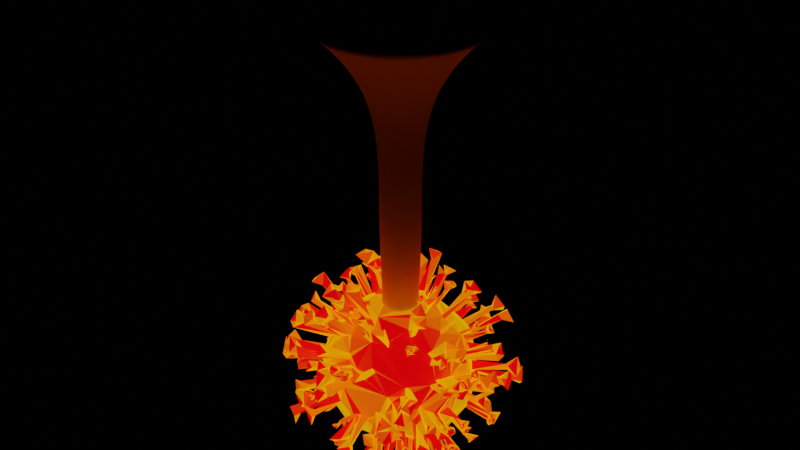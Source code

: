 # Source: Virus_2.blend  (saved by Blender 4.3.34; exported with 4.5.12 LTS)
import bpy
from mathutils import Matrix  # noqa: F401  (used for matrix-valued properties, if any)

bpy.ops.wm.read_factory_settings(use_empty=True)
scene = bpy.context.scene
scene.name = 'Scene'

# ---- collections
col_collection = bpy.data.collections.new('Collection'); scene.collection.children.link(col_collection)

# ---- materials (node trees are filled in below, after node groups)
mat_material_001 = bpy.data.materials.new('Material.001')

# ---- node groups
ng_geometry_nodes = bpy.data.node_groups.new('Geometry Nodes', 'GeometryNodeTree')
_s = ng_geometry_nodes.interface.new_socket(name='Geometry', in_out='OUTPUT', socket_type='NodeSocketGeometry')
_s = ng_geometry_nodes.interface.new_socket(name='Geometry', in_out='INPUT', socket_type='NodeSocketGeometry')
ng_geometry_nodes.is_modifier = True
_N = ng_geometry_nodes.nodes; _L = ng_geometry_nodes.links
n0 = _N.new('NodeGroupInput'); n0.name = 'Group Input'; n0.location = (-340, 0)
n1 = _N.new('NodeGroupOutput'); n1.name = 'Group Output'; n1.location = (200, 0)
n2 = _N.new('GeometryNodeCurveToMesh'); n2.name = 'Curve to Mesh'; n2.location = (8, 9)
n3 = _N.new('GeometryNodeCurvePrimitiveCircle'); n3.name = 'Curve Circle'; n3.location = (-350, -129)
n4 = _N.new('GeometryNodeInputNamedAttribute'); n4.name = 'Named Attribute'; n4.location = (-17, 9)
n4.inputs[0].default_value = 'radius'
n5 = _N.new('GeometryNodeSwitch'); n5.name = 'Switch'; n5.location = (-17, 9)
n5.input_type = 'FLOAT'
n5.inputs[1].default_value = 1.0
_L.new(n2.outputs[0], n1.inputs[0])
_L.new(n0.outputs[0], n2.inputs[0])
_L.new(n3.outputs[0], n2.inputs[1])
_L.new(n4.outputs[1], n5.inputs[0])
_L.new(n4.outputs[0], n5.inputs[2])
_L.new(n5.outputs[0], n2.inputs[2])
n1.is_active_output = True
ng_geometry_nodes_001 = bpy.data.node_groups.new('Geometry Nodes.001', 'GeometryNodeTree')
_s = ng_geometry_nodes_001.interface.new_socket(name='Geometry', in_out='OUTPUT', socket_type='NodeSocketGeometry')
_s = ng_geometry_nodes_001.interface.new_socket(name='Geometry', in_out='INPUT', socket_type='NodeSocketGeometry')
_s = ng_geometry_nodes_001.interface.new_socket(name='Object', in_out='INPUT', socket_type='NodeSocketObject')
ng_geometry_nodes_001.is_modifier = True
_N = ng_geometry_nodes_001.nodes; _L = ng_geometry_nodes_001.links
n0 = _N.new('NodeGroupInput'); n0.name = 'Group Input'; n0.location = (-905, -32)
n1 = _N.new('NodeGroupOutput'); n1.name = 'Group Output'; n1.location = (1085, -4)
n2 = _N.new('GeometryNodeInstanceOnPoints'); n2.name = 'Instance on Points'; n2.location = (101, -131)
n3 = _N.new('GeometryNodeJoinGeometry'); n3.name = 'Join Geometry'; n3.location = (484, 94)
n4 = _N.new('GeometryNodeObjectInfo'); n4.name = 'Object Info'; n4.location = (-462, -235)
n4.inputs[1].default_value = True
n5 = _N.new('FunctionNodeAlignRotationToVector'); n5.name = 'Align Rotation to Vector'; n5.location = (-231, -369)
n6 = _N.new('GeometryNodeInputNormal'); n6.name = 'Normal'; n6.location = (-518, -551)
n6.legacy_corner_normals = True
n7 = _N.new('GeometryNodeDeleteGeometry'); n7.name = 'Delete Geometry'; n7.location = (-265, -88)
n8 = _N.new('FunctionNodeRandomValue'); n8.name = 'Random Value'; n8.location = (-1140, -223)
n8.data_type = 'BOOLEAN'
n8.inputs[6].default_value = 0.5667
n9 = _N.new('FunctionNodeRandomValue'); n9.name = 'Random Value.001'; n9.location = (-220, -574)
n9.inputs[1].default_value = (0.3, 0.3, 0.3)
n9.inputs[2].default_value = 0.06
n9.inputs[3].default_value = 0.13
n10 = _N.new('ShaderNodeTexNoise'); n10.name = 'Noise Texture'; n10.location = (-992, -488)
n10.inputs[2].default_value = 6.2
n11 = _N.new('FunctionNodeCompare'); n11.name = 'Compare'; n11.location = (-743, -639)
n11.inputs[1].default_value = 0.37
n12 = _N.new('GeometryNodeRealizeInstances'); n12.name = 'Realize Instances'; n12.location = (725, 26)
n13 = _N.new('FunctionNodeCompare'); n13.name = 'Compare.001'; n13.location = (-751, -400)
n13.inputs[1].default_value = 0.44
n14 = _N.new('GeometryNodeSetMaterialIndex'); n14.name = 'Set Material Index'; n14.location = (905, 38)
_L.new(n2.outputs[0], n3.inputs[0])
_L.new(n0.outputs[0], n3.inputs[0])
_L.new(n14.outputs[0], n1.inputs[0])
_L.new(n4.outputs[4], n2.inputs[2])
_L.new(n0.outputs[1], n4.inputs[0])
_L.new(n5.outputs[0], n2.inputs[5])
_L.new(n6.outputs[0], n5.inputs[2])
_L.new(n7.outputs[0], n2.inputs[0])
_L.new(n0.outputs[0], n7.inputs[0])
_L.new(n9.outputs[1], n2.inputs[6])
_L.new(n10.outputs[0], n11.inputs[0])
_L.new(n3.outputs[0], n12.inputs[0])
_L.new(n10.outputs[0], n13.inputs[0])
_L.new(n13.outputs[0], n7.inputs[1])
_L.new(n12.outputs[0], n14.inputs[0])
n1.is_active_output = True
ng_smooth_by_angle = bpy.data.node_groups.new('Smooth by Angle', 'GeometryNodeTree')
_s = ng_smooth_by_angle.interface.new_socket(name='Mesh', in_out='OUTPUT', socket_type='NodeSocketGeometry')
_s = ng_smooth_by_angle.interface.new_socket(name='Mesh', in_out='INPUT', socket_type='NodeSocketGeometry')
_s = ng_smooth_by_angle.interface.new_socket(name='Angle', in_out='INPUT', socket_type='NodeSocketFloat')
_s.subtype = 'ANGLE'
_s.default_value = 0.5236
_s.min_value = 0.0
_s.max_value = 3.142
_s.description = 'Maximum face angle for smooth edges'
_s = ng_smooth_by_angle.interface.new_socket(name='Ignore Sharpness', in_out='INPUT', socket_type='NodeSocketBool')
_s.force_non_field = True
ng_smooth_by_angle.description = 'Set the sharpness of mesh edges based on the angle between the neighboring faces'
ng_smooth_by_angle.is_modifier = True
_N = ng_smooth_by_angle.nodes; _L = ng_smooth_by_angle.links
n0 = _N.new('GeometryNodeSetShadeSmooth'); n0.name = 'Set Shade Smooth'; n0.location = (120, -80)
n0.domain = 'EDGE'
n1 = _N.new('GeometryNodeSetShadeSmooth'); n1.name = 'Set Shade Smooth.001'; n1.location = (300, -80)
n2 = _N.new('NodeGroupOutput'); n2.name = 'Group Output'; n2.location = (480, -80)
n3 = _N.new('GeometryNodeInputMeshEdgeAngle'); n3.name = 'Edge Angle'; n3.location = (-440, -240)
n4 = _N.new('NodeGroupInput'); n4.name = 'Group Input'; n4.location = (-80, -80)
n5 = _N.new('GeometryNodeInputEdgeSmooth'); n5.name = 'Is Edge Smooth'; n5.location = (-260, -120)
n6 = _N.new('GeometryNodeInputShadeSmooth'); n6.name = 'Is Shade Smooth'; n6.location = (-440, -397)
n7 = _N.new('FunctionNodeCompare'); n7.name = 'Compare'; n7.location = (-260, -260)
n7.operation = 'LESS_EQUAL'
n7.inputs[6].default_value = (0.0, 0.0, 0.0, 0.0)
n7.inputs[7].default_value = (0.0, 0.0, 0.0, 0.0)
n8 = _N.new('FunctionNodeBooleanMath'); n8.name = 'Boolean Math.001'; n8.location = (-80, -260)
n9 = _N.new('NodeGroupInput'); n9.name = 'Group Input.001'; n9.location = (-440, -329)
n10 = _N.new('NodeGroupInput'); n10.name = 'Group Input.002'; n10.location = (-259, -189)
n11 = _N.new('FunctionNodeBooleanMath'); n11.name = 'Boolean Math'; n11.location = (-80, -149)
n11.operation = 'OR'
n12 = _N.new('FunctionNodeBooleanMath'); n12.name = 'Boolean Math.002'; n12.location = (-260, -380)
n12.operation = 'OR'
n13 = _N.new('NodeGroupInput'); n13.name = 'Group Input.003'; n13.location = (-440, -460)
_L.new(n3.outputs[0], n7.inputs[0])
_L.new(n1.outputs[0], n2.inputs[0])
_L.new(n9.outputs[1], n7.inputs[1])
_L.new(n7.outputs[0], n8.inputs[0])
_L.new(n4.outputs[0], n0.inputs[0])
_L.new(n0.outputs[0], n1.inputs[0])
_L.new(n8.outputs[0], n0.inputs[2])
_L.new(n10.outputs[2], n11.inputs[1])
_L.new(n5.outputs[0], n11.inputs[0])
_L.new(n11.outputs[0], n0.inputs[1])
_L.new(n13.outputs[2], n12.inputs[1])
_L.new(n6.outputs[0], n12.inputs[0])
_L.new(n12.outputs[0], n8.inputs[1])
n2.is_active_output = True

# ---- material node trees
mat_material_001.use_nodes = True; mat_material_001.node_tree.nodes.clear()
_N = mat_material_001.node_tree.nodes; _L = mat_material_001.node_tree.links
n0 = _N.new('ShaderNodeBsdfPrincipled'); n0.name = 'Principled BSDF'; n0.location = (10, 300)
n0.inputs[28].default_value = 1.0
n1 = _N.new('ShaderNodeOutputMaterial'); n1.name = 'Material Output'; n1.location = (300, 300)
n2 = _N.new('ShaderNodeValToRGB'); n2.name = 'Color Ramp'; n2.location = (-429, 290)
while len(n2.color_ramp.elements) > 1: n2.color_ramp.elements.remove(n2.color_ramp.elements[-1])
n2.color_ramp.elements[0].position = 0.1182; n2.color_ramp.elements[0].color = (0.8006, 0.0, 0.001999, 1.0)
_e = n2.color_ramp.elements.new(0.9591); _e.color = (0.8009, 0.4281, 0.0, 1.0)
n3 = _N.new('ShaderNodeLayerWeight'); n3.name = 'Layer Weight'; n3.location = (-773, 307)
_L.new(n0.outputs[0], n1.inputs[0])
_L.new(n2.outputs[0], n0.inputs[0])
_L.new(n3.outputs[1], n2.inputs[0])
_L.new(n2.outputs[0], n0.inputs[27])
n1.is_active_output = True

# ---- world
world_world = bpy.data.worlds.new('World'); scene.world = world_world
world_world.use_nodes = True; world_world.node_tree.nodes.clear()
_N = world_world.node_tree.nodes; _L = world_world.node_tree.links
n0 = _N.new('ShaderNodeOutputWorld'); n0.name = 'World Output'; n0.location = (300, 300)
n1 = _N.new('ShaderNodeBackground'); n1.name = 'Background'; n1.location = (10, 300)
n1.inputs[0].default_value = (0.05088, 0.05088, 0.05088, 1.0)
n1.inputs[1].default_value = 0.0
_L.new(n1.outputs[0], n0.inputs[0])
n0.is_active_output = True
world_world.color = (0.05088, 0.05088, 0.05088)
world_world.use_sun_shadow = False
world_world.sun_shadow_jitter_overblur = 0.0

# ---- meshes
me_icosphere = bpy.data.meshes.new('Icosphere')
me_icosphere.from_pydata([(0.0, 0.0, -1.0), (0.7236, -0.5257, -0.4472), (-0.2764, -0.8506, -0.4472), (-0.8944, 0.0, -0.4472), (-0.2764, 0.8506, -0.4472), (0.7236, 0.5257, -0.4472), (0.2764, -0.8506, 0.4472), (-0.7236, -0.5257, 0.4472), (-0.7236, 0.5257, 0.4472), (0.2764, 0.8506, 0.4472), (0.8944, 0.0, 0.4472), (0.0, 0.0, 1.0), (-0.1625, -0.5, -0.8507), (0.4253, -0.309, -0.8507), (0.2629, -0.809, -0.5257), (0.8506, 0.0, -0.5257), (0.4253, 0.309, -0.8507), (-0.5257, 0.0, -0.8507), (-0.6882, -0.5, -0.5257), (-0.1625, 0.5, -0.8507), (-0.6882, 0.5, -0.5257), (0.2629, 0.809, -0.5257), (0.9511, -0.309, 0.0), (0.9511, 0.309, 0.0), (0.0, -1.0, 0.0), (0.5878, -0.809, 0.0), (-0.9511, -0.309, 0.0), (-0.5878, -0.809, 0.0), (-0.5878, 0.809, 0.0), (-0.9511, 0.309, 0.0), (0.5878, 0.809, 0.0), (0.0, 1.0, 0.0), (0.6882, -0.5, 0.5257), (-0.2629, -0.809, 0.5257), (-0.8506, 0.0, 0.5257), (-0.2629, 0.809, 0.5257), (0.6882, 0.5, 0.5257), (0.1625, -0.5, 0.8507), (0.5257, 0.0, 0.8507), (-0.4253, -0.309, 0.8507), (-0.4253, 0.309, 0.8507), (0.1625, 0.5, 0.8507)], [], [(0, 13, 12), (1, 13, 15), (0, 12, 17), (0, 17, 19), (0, 19, 16), (1, 15, 22), (2, 14, 24), (3, 18, 26), (4, 20, 28), (5, 21, 30), (1, 22, 25), (2, 24, 27), (3, 26, 29), (4, 28, 31), (5, 30, 23), (6, 32, 37), (7, 33, 39), (8, 34, 40), (9, 35, 41), (10, 36, 38), (38, 41, 11), (38, 36, 41), (36, 9, 41), (41, 40, 11), (41, 35, 40), (35, 8, 40), (40, 39, 11), (40, 34, 39), (34, 7, 39), (39, 37, 11), (39, 33, 37), (33, 6, 37), (37, 38, 11), (37, 32, 38), (32, 10, 38), (23, 36, 10), (23, 30, 36), (30, 9, 36), (31, 35, 9), (31, 28, 35), (28, 8, 35), (29, 34, 8), (29, 26, 34), (26, 7, 34), (27, 33, 7), (27, 24, 33), (24, 6, 33), (25, 32, 6), (25, 22, 32), (22, 10, 32), (30, 31, 9), (30, 21, 31), (21, 4, 31), (28, 29, 8), (28, 20, 29), (20, 3, 29), (26, 27, 7), (26, 18, 27), (18, 2, 27), (24, 25, 6), (24, 14, 25), (14, 1, 25), (22, 23, 10), (22, 15, 23), (15, 5, 23), (16, 21, 5), (16, 19, 21), (19, 4, 21), (19, 20, 4), (19, 17, 20), (17, 3, 20), (17, 18, 3), (17, 12, 18), (12, 2, 18), (15, 16, 5), (15, 13, 16), (13, 0, 16), (12, 14, 2), (12, 13, 14), (13, 1, 14)])
me_icosphere.polygons.foreach_set('use_smooth', [True] * 80)
_uv = me_icosphere.uv_layers.new(name='UVMap')
_uv.uv.foreach_set('vector', [0.1818, 0.0, 0.2273, 0.07873, 0.1364, 0.07873, 0.2727, 0.1575, 0.3182, 0.07873, 0.3636, 0.1575, 0.9091, 0.0, 0.9545, 0.07873, 0.8636, 0.07873, 0.7273, 0.0, 0.7727, 0.07873, 0.6818, 0.07873, 0.5455, 0.0, 0.5909, 0.07873, 0.5, 0.07873, 0.2727, 0.1575, 0.3636, 0.1575, 0.3182, 0.2362, 0.09091, 0.1575, 0.1818, 0.1575, 0.1364, 0.2362, 0.8182, 0.1575, 0.9091, 0.1575, 0.8636, 0.2362, 0.6364, 0.1575, 0.7273, 0.1575, 0.6818, 0.2362, 0.4545, 0.1575, 0.5455, 0.1575, 0.5, 0.2362, 0.2727, 0.1575, 0.3182, 0.2362, 0.2273, 0.2362, 0.09091, 0.1575, 0.1364, 0.2362, 0.04546, 0.2362, 0.8182, 0.1575, 0.8636, 0.2362, 0.7727, 0.2362, 0.6364, 0.1575, 0.6818, 0.2362, 0.5909, 0.2362, 0.4545, 0.1575, 0.5, 0.2362, 0.4091, 0.2362, 0.1818, 0.3149, 0.2727, 0.3149, 0.2273, 0.3937, 0.0, 0.3149, 0.09091, 0.3149, 0.04546, 0.3937, 0.7273, 0.3149, 0.8182, 0.3149, 0.7727, 0.3937, 0.5455, 0.3149, 0.6364, 0.3149, 0.5909, 0.3937, 0.3636, 0.3149, 0.4545, 0.3149, 0.4091, 0.3937, 0.4091, 0.3937, 0.5, 0.3937, 0.4545, 0.4724, 0.4091, 0.3937, 0.4545, 0.3149, 0.5, 0.3937, 0.4545, 0.3149, 0.5455, 0.3149, 0.5, 0.3937, 0.5909, 0.3937, 0.6818, 0.3937, 0.6364, 0.4724, 0.5909, 0.3937, 0.6364, 0.3149, 0.6818, 0.3937, 0.6364, 0.3149, 0.7273, 0.3149, 0.6818, 0.3937, 0.7727, 0.3937, 0.8636, 0.3937, 0.8182, 0.4724, 0.7727, 0.3937, 0.8182, 0.3149, 0.8636, 0.3937, 0.8182, 0.3149, 0.9091, 0.3149, 0.8636, 0.3937, 0.04546, 0.3937, 0.1364, 0.3937, 0.09091, 0.4724, 0.04546, 0.3937, 0.09091, 0.3149, 0.1364, 0.3937, 0.09091, 0.3149, 0.1818, 0.3149, 0.1364, 0.3937, 0.2273, 0.3937, 0.3182, 0.3937, 0.2727, 0.4724, 0.2273, 0.3937, 0.2727, 0.3149, 0.3182, 0.3937, 0.2727, 0.3149, 0.3636, 0.3149, 0.3182, 0.3937, 0.4091, 0.2362, 0.4545, 0.3149, 0.3636, 0.3149, 0.4091, 0.2362, 0.5, 0.2362, 0.4545, 0.3149, 0.5, 0.2362, 0.5455, 0.3149, 0.4545, 0.3149, 0.5909, 0.2362, 0.6364, 0.3149, 0.5455, 0.3149, 0.5909, 0.2362, 0.6818, 0.2362, 0.6364, 0.3149, 0.6818, 0.2362, 0.7273, 0.3149, 0.6364, 0.3149, 0.7727, 0.2362, 0.8182, 0.3149, 0.7273, 0.3149, 0.7727, 0.2362, 0.8636, 0.2362, 0.8182, 0.3149, 0.8636, 0.2362, 0.9091, 0.3149, 0.8182, 0.3149, 0.04546, 0.2362, 0.09091, 0.3149, 0.0, 0.3149, 0.04546, 0.2362, 0.1364, 0.2362, 0.09091, 0.3149, 0.1364, 0.2362, 0.1818, 0.3149, 0.09091, 0.3149, 0.2273, 0.2362, 0.2727, 0.3149, 0.1818, 0.3149, 0.2273, 0.2362, 0.3182, 0.2362, 0.2727, 0.3149, 0.3182, 0.2362, 0.3636, 0.3149, 0.2727, 0.3149, 0.5, 0.2362, 0.5909, 0.2362, 0.5455, 0.3149, 0.5, 0.2362, 0.5455, 0.1575, 0.5909, 0.2362, 0.5455, 0.1575, 0.6364, 0.1575, 0.5909, 0.2362, 0.6818, 0.2362, 0.7727, 0.2362, 0.7273, 0.3149, 0.6818, 0.2362, 0.7273, 0.1575, 0.7727, 0.2362, 0.7273, 0.1575, 0.8182, 0.1575, 0.7727, 0.2362, 0.8636, 0.2362, 0.9545, 0.2362, 0.9091, 0.3149, 0.8636, 0.2362, 0.9091, 0.1575, 0.9545, 0.2362, 0.9091, 0.1575, 1.0, 0.1575, 0.9545, 0.2362, 0.1364, 0.2362, 0.2273, 0.2362, 0.1818, 0.3149, 0.1364, 0.2362, 0.1818, 0.1575, 0.2273, 0.2362, 0.1818, 0.1575, 0.2727, 0.1575, 0.2273, 0.2362, 0.3182, 0.2362, 0.4091, 0.2362, 0.3636, 0.3149, 0.3182, 0.2362, 0.3636, 0.1575, 0.4091, 0.2362, 0.3636, 0.1575, 0.4545, 0.1575, 0.4091, 0.2362, 0.5, 0.07873, 0.5455, 0.1575, 0.4545, 0.1575, 0.5, 0.07873, 0.5909, 0.07873, 0.5455, 0.1575, 0.5909, 0.07873, 0.6364, 0.1575, 0.5455, 0.1575, 0.6818, 0.07873, 0.7273, 0.1575, 0.6364, 0.1575, 0.6818, 0.07873, 0.7727, 0.07873, 0.7273, 0.1575, 0.7727, 0.07873, 0.8182, 0.1575, 0.7273, 0.1575, 0.8636, 0.07873, 0.9091, 0.1575, 0.8182, 0.1575, 0.8636, 0.07873, 0.9545, 0.07873, 0.9091, 0.1575, 0.9545, 0.07873, 1.0, 0.1575, 0.9091, 0.1575, 0.3636, 0.1575, 0.4091, 0.07873, 0.4545, 0.1575, 0.3636, 0.1575, 0.3182, 0.07873, 0.4091, 0.07873, 0.3182, 0.07873, 0.3636, 0.0, 0.4091, 0.07873, 0.1364, 0.07873, 0.1818, 0.1575, 0.09091, 0.1575, 0.1364, 0.07873, 0.2273, 0.07873, 0.1818, 0.1575, 0.2273, 0.07873, 0.2727, 0.1575, 0.1818, 0.1575])
me_icosphere.materials.append(mat_material_001)
me_icosphere.update()

# ---- curves / text
cu_nurbspath = bpy.data.curves.new('NurbsPath', 'CURVE')
cu_nurbspath.dimensions = '3D'
_sp = cu_nurbspath.splines.new('NURBS'); _sp.points.add(8)
_sp.points.foreach_set('co', [0.0, 0.0, -0.2434, 1.0, -1.49e-08, 0.0, -0.08974, 1.0, 0.0, 0.0, 0.01644, 1.0, 0.0, 0.0, 0.3182, 1.0, 0.0, 0.0, 0.738, 1.0, 0.0, 0.0, 1.738, 1.0, -2.384e-07, 0.0, 2.738, 1.0, 0.0, 0.0, 3.738, 1.0, 0.0, 0.0, 4.277, 1.0])
_sp.points.foreach_set('radius', [0.507, 0.507, 0.3618, 0.3618, 0.1536, 0.2911, 0.2034, 0.3393, 1.0])
_sp.order_u = 5
_sp.order_v = 0
_sp.use_endpoint_u = True
cu_nurbspath.use_path = True
cu_nurbspath.fill_mode = 'FULL'

# ---- objects
ob_nurbspath = bpy.data.objects.new('NurbsPath', cu_nurbspath)
ob_virus_2 = bpy.data.objects.new('Virus 2', me_icosphere)

# ---- transforms, parenting, visibility, modifiers, constraints
ob_nurbspath.location = (0.0, 0.0, 0.0)
_m = ob_nurbspath.modifiers.new('GeometryNodes', 'NODES')
_m.node_group = ng_geometry_nodes
_m = ob_nurbspath.modifiers.new('Solidify', 'SOLIDIFY')
_m.thickness = 0.139
ob_virus_2.location = (0.0, 0.0, 0.0)
_m = ob_virus_2.modifiers.new('Subdivision', 'SUBSURF')
_m = ob_virus_2.modifiers.new('GeometryNodes', 'NODES')
_m.node_group = ng_geometry_nodes_001
_gi = [s.identifier for s in ng_geometry_nodes_001.interface.items_tree if s.item_type == 'SOCKET' and s.in_out == 'INPUT']
_m[_gi[1]] = ob_nurbspath  # Object
_m = ob_virus_2.modifiers.new('Remesh', 'REMESH')
_m.octree_depth = 7
_m.voxel_size = 0.01395
_m = ob_virus_2.modifiers.new('Decimate', 'DECIMATE')
_m.ratio = 0.1
_m.angle_limit = 0.2618
_m = ob_virus_2.modifiers.new('Decimate.001', 'DECIMATE')
_m.ratio = 0.1
_m.angle_limit = 0.2618
_m = ob_virus_2.modifiers.new('Smooth by Angle', 'NODES')
_m.node_group = ng_smooth_by_angle
_gi = [s.identifier for s in ng_smooth_by_angle.interface.items_tree if s.item_type == 'SOCKET' and s.in_out == 'INPUT']
_m[_gi[1]] = 1.047  # Angle
_m.use_pin_to_last = True
_m.show_group_selector = False

# ---- collection membership
col_collection.objects.link(ob_nurbspath)
col_collection.objects.link(ob_virus_2)

# ---- scene / render settings (as saved in the file)
scene.frame_start = 1; scene.frame_end = 250; scene.frame_set(1)
scene.render.engine = 'BLENDER_EEVEE_NEXT'
scene.view_settings.view_transform = 'Filmic'
bpy.context.view_layer.update()

# ---- added for rendering (the .blend has no active camera): camera
cam_auto = bpy.data.cameras.new('AutoCamera')
cam_auto.lens = 50.0
cam_auto.sensor_width = 36.0
cam_auto.clip_end = 1000.0
ob_auto_camera = bpy.data.objects.new('AutoCamera', cam_auto)
scene.collection.objects.link(ob_auto_camera)
ob_auto_camera.location = (7.26784, -8.73108, 7.72747)
ob_auto_camera.rotation_euler = (1.09748, -7.21219e-08, 0.694738)
scene.camera = ob_auto_camera
bpy.context.view_layer.update()
